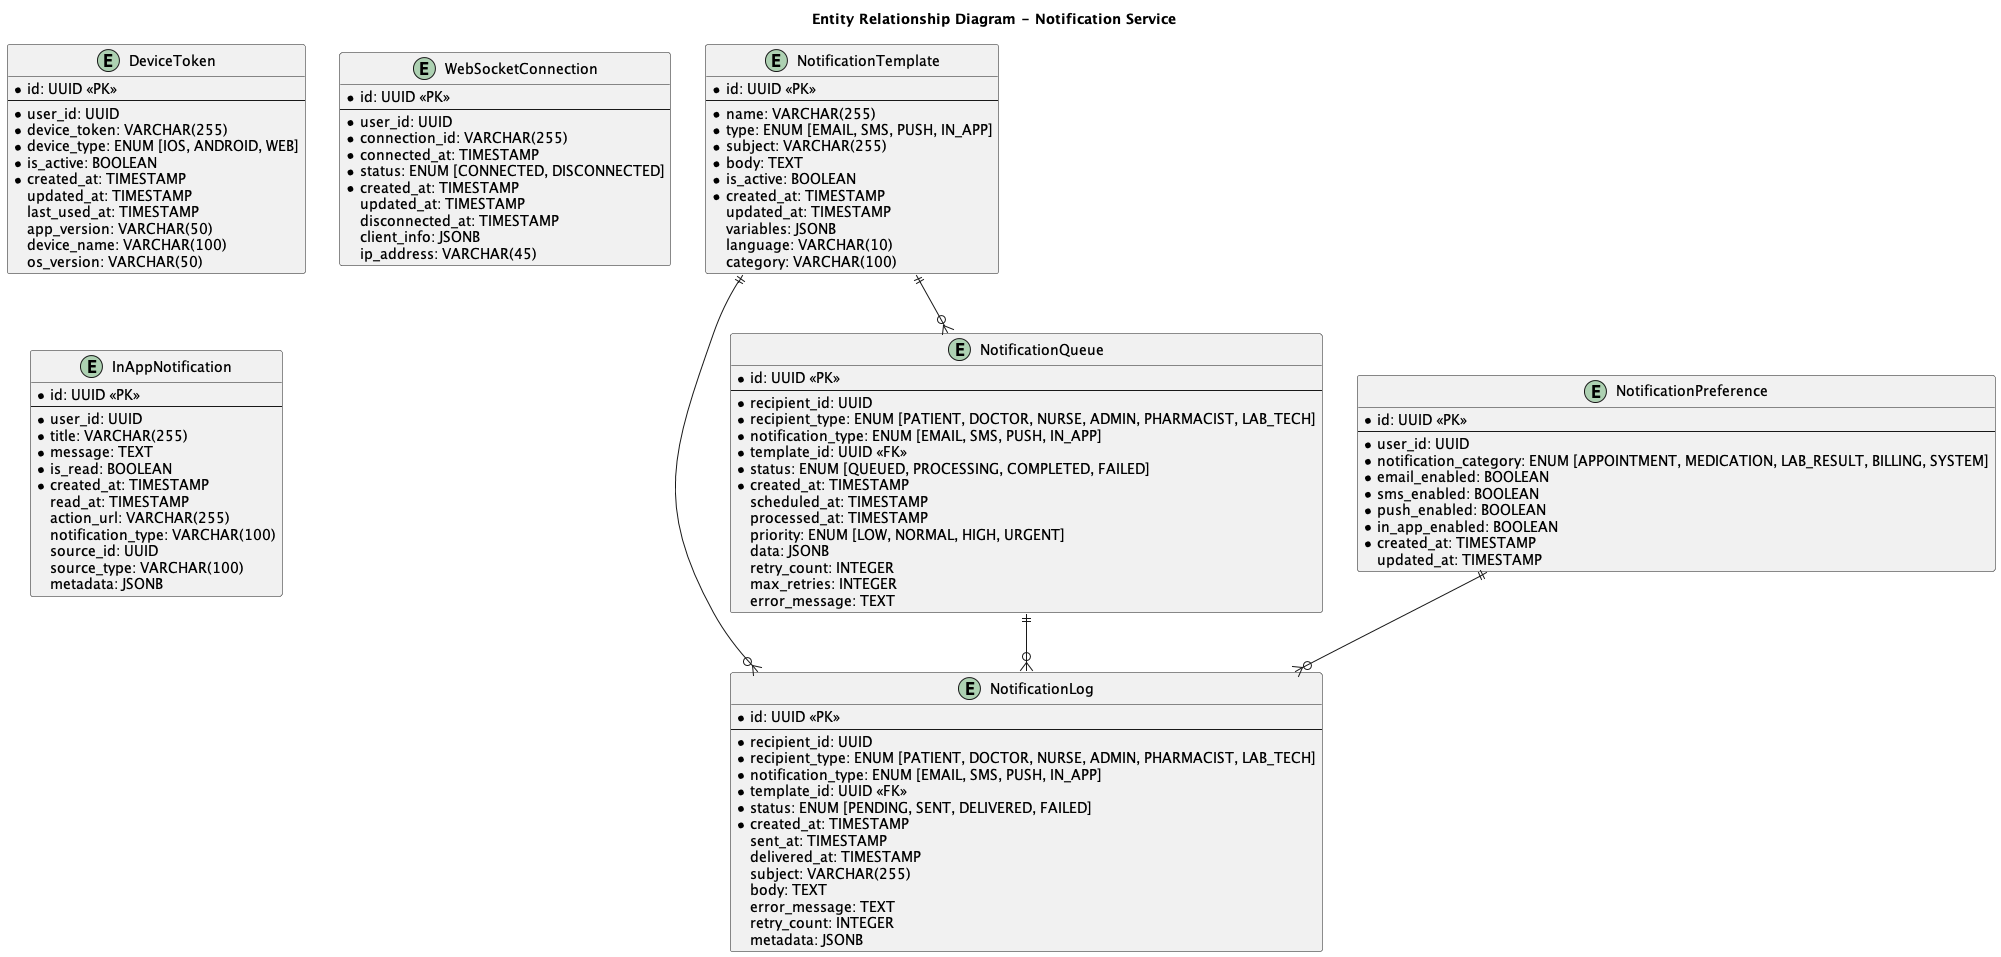

The diagram above was rendered by PlantUML. Its source (embedded in the PNG):
@startuml
title Entity Relationship Diagram - Notification Service

' Entities
entity "NotificationTemplate" as template {
  *id: UUID <<PK>>
  --
  *name: VARCHAR(255)
  *type: ENUM [EMAIL, SMS, PUSH, IN_APP]
  *subject: VARCHAR(255)
  *body: TEXT
  *is_active: BOOLEAN
  *created_at: TIMESTAMP
  updated_at: TIMESTAMP
  variables: JSONB
  language: VARCHAR(10)
  category: VARCHAR(100)
}

entity "NotificationLog" as log {
  *id: UUID <<PK>>
  --
  *recipient_id: UUID
  *recipient_type: ENUM [PATIENT, DOCTOR, NURSE, ADMIN, PHARMACIST, LAB_TECH]
  *notification_type: ENUM [EMAIL, SMS, PUSH, IN_APP]
  *template_id: UUID <<FK>>
  *status: ENUM [PENDING, SENT, DELIVERED, FAILED]
  *created_at: TIMESTAMP
  sent_at: TIMESTAMP
  delivered_at: TIMESTAMP
  subject: VARCHAR(255)
  body: TEXT
  error_message: TEXT
  retry_count: INTEGER
  metadata: JSONB
}

entity "NotificationPreference" as preference {
  *id: UUID <<PK>>
  --
  *user_id: UUID
  *notification_category: ENUM [APPOINTMENT, MEDICATION, LAB_RESULT, BILLING, SYSTEM]
  *email_enabled: BOOLEAN
  *sms_enabled: BOOLEAN
  *push_enabled: BOOLEAN
  *in_app_enabled: BOOLEAN
  *created_at: TIMESTAMP
  updated_at: TIMESTAMP
}

entity "NotificationQueue" as queue {
  *id: UUID <<PK>>
  --
  *recipient_id: UUID
  *recipient_type: ENUM [PATIENT, DOCTOR, NURSE, ADMIN, PHARMACIST, LAB_TECH]
  *notification_type: ENUM [EMAIL, SMS, PUSH, IN_APP]
  *template_id: UUID <<FK>>
  *status: ENUM [QUEUED, PROCESSING, COMPLETED, FAILED]
  *created_at: TIMESTAMP
  scheduled_at: TIMESTAMP
  processed_at: TIMESTAMP
  priority: ENUM [LOW, NORMAL, HIGH, URGENT]
  data: JSONB
  retry_count: INTEGER
  max_retries: INTEGER
  error_message: TEXT
}

entity "DeviceToken" as token {
  *id: UUID <<PK>>
  --
  *user_id: UUID
  *device_token: VARCHAR(255)
  *device_type: ENUM [IOS, ANDROID, WEB]
  *is_active: BOOLEAN
  *created_at: TIMESTAMP
  updated_at: TIMESTAMP
  last_used_at: TIMESTAMP
  app_version: VARCHAR(50)
  device_name: VARCHAR(100)
  os_version: VARCHAR(50)
}

entity "WebSocketConnection" as websocket {
  *id: UUID <<PK>>
  --
  *user_id: UUID
  *connection_id: VARCHAR(255)
  *connected_at: TIMESTAMP
  *status: ENUM [CONNECTED, DISCONNECTED]
  *created_at: TIMESTAMP
  updated_at: TIMESTAMP
  disconnected_at: TIMESTAMP
  client_info: JSONB
  ip_address: VARCHAR(45)
}

entity "InAppNotification" as inapp {
  *id: UUID <<PK>>
  --
  *user_id: UUID
  *title: VARCHAR(255)
  *message: TEXT
  *is_read: BOOLEAN
  *created_at: TIMESTAMP
  read_at: TIMESTAMP
  action_url: VARCHAR(255)
  notification_type: VARCHAR(100)
  source_id: UUID
  source_type: VARCHAR(100)
  metadata: JSONB
}

' Relationships
template ||--o{ log
template ||--o{ queue
queue ||--o{ log
preference ||--o{ log

@enduml